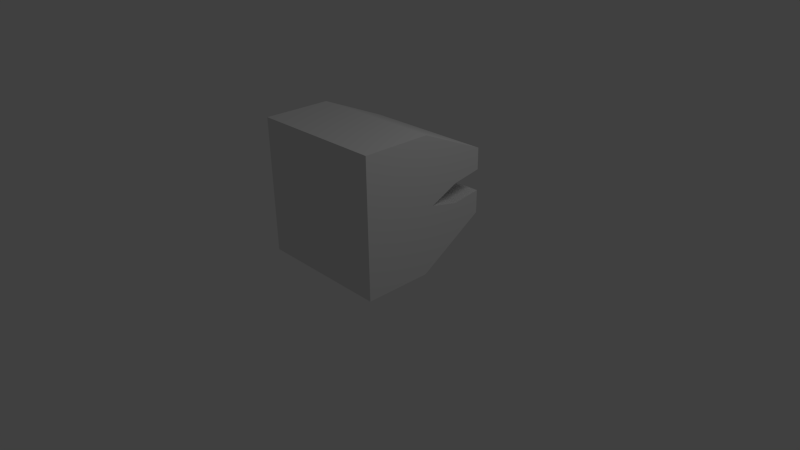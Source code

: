 # Source: zombie_attack_2.blend  (saved by Blender 2.59.2; exported with 4.5.12 LTS)
import bpy
from mathutils import Matrix  # noqa: F401  (used for matrix-valued properties, if any)

bpy.ops.wm.read_factory_settings(use_empty=True)
scene = bpy.context.scene
scene.name = 'Scene'

# ---- collections
col_collection_1 = bpy.data.collections.new('Collection 1'); scene.collection.children.link(col_collection_1)

# ---- materials (node trees are filled in below, after node groups)
mat_material = bpy.data.materials.new('Material')
mat_material.alpha_threshold = 0.0
mat_material.use_transparent_shadow = False
mat_material.roughness = 0.5
mat_material.line_color = (0.0, 0.0, 0.0, 1.0)

# ---- material node trees

# ---- world
world_world = bpy.data.worlds.new('World'); scene.world = world_world
world_world.color = (0.05088, 0.05088, 0.05088)
world_world.use_sun_shadow = False
world_world.sun_shadow_jitter_overblur = 0.0
world_world.cycles.sampling_method = 'MANUAL'
world_world.cycles.sample_map_resolution = 256

# ---- cameras
cam_camera = bpy.data.cameras.new('Camera')
cam_camera.clip_end = 100.0
cam_camera.lens = 35.0
cam_camera.ortho_scale = 7.314
cam_camera.dof.focus_distance = 0.0
cam_camera.dof.aperture_fstop = 128.0

# ---- lights
light_lamp = bpy.data.lights.new('Lamp', 'POINT')
light_lamp.transmission_factor = 0.0
light_lamp.cutoff_distance = 30.0
light_lamp.energy = 100.0
light_lamp.shadow_buffer_clip_start = 1.001
light_lamp.shadow_soft_size = 1.0
light_lamp.shadow_maximum_resolution = 0.006
light_lamp.use_absolute_resolution = True
light_lamp.cycles.use_multiple_importance_sampling = False

# ---- meshes
me_cube = bpy.data.meshes.new('Cube')
me_cube.from_pydata([(1.0, 1.0, -0.3974), (1.0, -1.0, -1.0), (-1.0, -1.0, -1.0), (-1.0, 1.0, -0.3974), (1.0, 1.0, 0.5668), (1.0, -1.0, 1.0), (-1.0, -1.0, 1.0), (-1.0, 1.0, 0.5668), (1.0, 0.1295, -0.01557), (1.0, -1.0, -0.01557), (-1.0, -1.0, -0.01557), (-1.0, 0.1295, -0.01557), (1.0, 1.0, 0.2518), (1.0, -1.0, 0.4922), (-1.0, -1.0, 0.4922), (-1.0, 1.0, 0.2518), (1.0, 1.0, -0.05908), (1.0, -1.0, -0.5078), (-1.0, -1.0, -0.5078), (-1.0, 1.0, -0.05908), (1.0, -5.96e-08, -1.0), (1.788e-07, 1.0, -0.3974), (0.0, -1.0, -1.0), (-1.0, 2.98e-07, -1.0), (1.0, -5.364e-07, 1.0), (2.384e-07, 1.0, 0.5668), (-5.364e-07, -1.0, 1.0), (-1.0, 1.788e-07, 1.0), (1.0, -0.4353, -0.01557), (-2.98e-07, -1.0, -0.01557), (-1.0, -0.4353, -0.01557), (2.384e-07, 0.1295, -0.01557), (1.0, 1.0, 0.3926), (1.0, 0.5647, 0.1804), (1.0, -1.0, 0.7461), (1.0, -1.0, 0.2383), (-1.0, -1.0, 0.7461), (-1.0, -1.0, 0.2383), (-1.0, 1.0, 0.3926), (-1.0, 0.5647, 0.1804), (1.0, -4.172e-07, 0.6257), (-3.576e-07, -1.0, 0.4922), (-1.0, 2.384e-07, 0.6257), (2.384e-07, 1.0, 0.2518), (1.0, 1.0, -0.2055), (1.0, 0.5647, -0.1142), (1.0, -1.0, -0.7539), (1.0, -1.0, -0.2617), (-1.0, -1.0, -0.7539), (-1.0, -1.0, -0.2617), (-1.0, 1.0, -0.2055), (-1.0, 0.5647, -0.1142), (1.0, -1.788e-07, -0.6349), (-1.788e-07, -1.0, -0.5078), (-1.0, 2.384e-07, -0.6349), (2.384e-07, 1.0, -0.05908), (1.788e-07, 1.0, -0.2055), (1.788e-07, 0.5647, -0.1142), (-1.0, -0.4353, -0.2617), (-1.0, 1.788e-07, -0.881), (-2.384e-07, -1.0, -0.2617), (-1.192e-07, -1.0, -0.7539), (1.0, -0.4353, -0.2617), (1.0, -1.192e-07, -0.881), (2.98e-07, 0.5647, 0.1804), (3.576e-07, 1.0, 0.3926), (-1.0, 2.384e-07, 0.8796), (-1.0, -0.4353, 0.2383), (-4.172e-07, -1.0, 0.7461), (-2.98e-07, -1.0, 0.2383), (1.0, -4.768e-07, 0.8796), (1.0, -0.4353, 0.2383), (-2.98e-07, -3.576e-07, 1.0), (0.0, 5.96e-08, -1.0)], [], [(55, 16, 44), (44, 56, 55), (19, 55, 56), (44, 0, 56), (56, 0, 21), (21, 50, 56), (19, 56, 50), (50, 21, 3), (31, 8, 45), (45, 57, 31), (11, 31, 57), (57, 45, 16), (57, 16, 55), (55, 51, 57), (11, 57, 51), (51, 55, 19), (58, 18, 49), (49, 30, 58), (11, 58, 30), (30, 49, 10), (54, 18, 58), (58, 51, 54), (19, 54, 51), (51, 58, 11), (59, 2, 48), (48, 54, 59), (19, 59, 54), (54, 48, 18), (23, 2, 59), (59, 50, 23), (3, 23, 50), (50, 59, 19), (60, 17, 47), (47, 29, 60), (10, 60, 29), (29, 47, 9), (53, 17, 60), (60, 49, 53), (18, 53, 49), (49, 60, 10), (22, 1, 46), (46, 61, 22), (2, 22, 61), (61, 46, 17), (61, 17, 53), (53, 48, 61), (2, 61, 48), (48, 53, 18), (52, 16, 45), (45, 62, 52), (17, 52, 62), (62, 45, 8), (62, 8, 28), (28, 47, 62), (17, 62, 47), (47, 28, 9), (20, 0, 44), (44, 63, 20), (1, 20, 63), (63, 44, 16), (63, 16, 52), (52, 46, 63), (1, 63, 46), (46, 52, 17), (64, 12, 33), (33, 31, 64), (11, 64, 31), (31, 33, 8), (43, 12, 64), (64, 39, 43), (15, 43, 39), (39, 64, 11), (65, 4, 32), (32, 43, 65), (15, 65, 43), (43, 32, 12), (25, 4, 65), (65, 38, 25), (7, 25, 38), (38, 65, 15), (42, 14, 36), (36, 66, 42), (15, 42, 66), (66, 36, 6), (66, 6, 27), (27, 38, 66), (15, 66, 38), (38, 27, 7), (30, 10, 37), (37, 67, 30), (11, 30, 67), (67, 37, 14), (67, 14, 42), (42, 39, 67), (11, 67, 39), (39, 42, 15), (41, 13, 34), (34, 68, 41), (14, 41, 68), (68, 34, 5), (68, 5, 26), (26, 36, 68), (14, 68, 36), (36, 26, 6), (69, 9, 35), (35, 41, 69), (14, 69, 41), (41, 35, 13), (29, 9, 69), (69, 37, 29), (10, 29, 37), (37, 69, 14), (70, 12, 32), (32, 24, 70), (5, 70, 24), (24, 32, 4), (40, 12, 70), (70, 34, 40), (13, 40, 34), (34, 70, 5), (71, 8, 33), (33, 40, 71), (13, 71, 40), (40, 33, 12), (28, 8, 71), (71, 35, 28), (9, 28, 35), (35, 71, 13), (24, 4, 25), (25, 72, 24), (5, 24, 72), (72, 25, 7), (72, 7, 27), (27, 26, 72), (5, 72, 26), (26, 27, 6), (73, 0, 20), (20, 22, 73), (2, 73, 22), (22, 20, 1), (21, 0, 73), (73, 23, 21), (3, 21, 23), (23, 73, 2)])
_uv = me_cube.uv_layers.new(name='UVTex')
_uv.uv.foreach_set('vector', [0.6672, 0.8322, 0.6677, 0.6661, 0.6875, 0.6662, 0.6875, 0.6662, 0.6869, 0.8323, 0.6672, 0.8322, 0.6667, 0.9984, 0.6672, 0.8322, 0.6869, 0.8323, 0.6875, 0.6662, 0.7072, 0.6662, 0.6869, 0.8323, 0.6869, 0.8323, 0.7072, 0.6662, 0.7067, 0.8324, 0.7067, 0.8324, 0.6864, 0.9985, 0.6869, 0.8323, 0.6667, 0.9984, 0.6869, 0.8323, 0.6864, 0.9985, 0.6864, 0.9985, 0.7067, 0.8324, 0.7062, 0.9985, 0.6672, 0.4995, 0.6677, 0.3333, 0.74, 0.3336, 0.74, 0.3336, 0.7395, 0.4997, 0.6672, 0.4995, 0.6667, 0.6656, 0.6672, 0.4995, 0.7395, 0.4997, 0.7395, 0.4997, 0.74, 0.3336, 0.8123, 0.3338, 0.7395, 0.4997, 0.8123, 0.3338, 0.8118, 0.4999, 0.8118, 0.4999, 0.739, 0.6659, 0.7395, 0.4997, 0.6667, 0.6656, 0.7395, 0.4997, 0.739, 0.6659, 0.739, 0.6659, 0.8118, 0.4999, 0.8113, 0.6661, 0.9055, 0.2104, 0.9992, 0.2515, 0.9994, 0.2107, 0.9994, 0.2107, 0.9056, 0.1695, 0.9055, 0.2104, 0.8118, 0.1692, 0.9055, 0.2104, 0.9056, 0.1695, 0.9056, 0.1695, 0.9994, 0.2107, 0.9995, 0.1698, 0.833, 0.2722, 0.9992, 0.2515, 0.9055, 0.2104, 0.9055, 0.2104, 0.7393, 0.231, 0.833, 0.2722, 0.6668, 0.2928, 0.833, 0.2722, 0.7393, 0.231, 0.7393, 0.231, 0.9055, 0.2104, 0.8118, 0.1692, 0.8329, 0.3131, 0.999, 0.3333, 0.9991, 0.2924, 0.9991, 0.2924, 0.833, 0.2722, 0.8329, 0.3131, 0.6668, 0.2928, 0.8329, 0.3131, 0.833, 0.2722, 0.833, 0.2722, 0.9991, 0.2924, 0.9992, 0.2515, 0.8328, 0.3328, 0.999, 0.3333, 0.8329, 0.3131, 0.8329, 0.3131, 0.6667, 0.3125, 0.8328, 0.3328, 0.6667, 0.3323, 0.8328, 0.3328, 0.6667, 0.3125, 0.6667, 0.3125, 0.8329, 0.3131, 0.6668, 0.2928, 0.1665, 0.5435, 0.3326, 0.5849, 0.3327, 0.544, 0.3327, 0.544, 0.1667, 0.5026, 0.1665, 0.5435, 0.0005018, 0.5021, 0.1665, 0.5435, 0.1667, 0.5026, 0.1667, 0.5026, 0.3327, 0.544, 0.3328, 0.5031, 0.1664, 0.5844, 0.3326, 0.5849, 0.1665, 0.5435, 0.1665, 0.5435, 0.0003763, 0.543, 0.1664, 0.5844, 0.0002508, 0.5839, 0.1664, 0.5844, 0.0003763, 0.543, 0.0003763, 0.543, 0.1665, 0.5435, 0.0005018, 0.5021, 0.1662, 0.6662, 0.3323, 0.6667, 0.3324, 0.6258, 0.3324, 0.6258, 0.1663, 0.6253, 0.1662, 0.6662, 0.0, 0.6656, 0.1662, 0.6662, 0.1663, 0.6253, 0.1663, 0.6253, 0.3324, 0.6258, 0.3326, 0.5849, 0.1663, 0.6253, 0.3326, 0.5849, 0.1664, 0.5844, 0.1664, 0.5844, 0.0001254, 0.6248, 0.1663, 0.6253, 0.0, 0.6656, 0.1663, 0.6253, 0.0001254, 0.6248, 0.0001254, 0.6248, 0.1664, 0.5844, 0.0002508, 0.5839, 0.06117, 0.1663, 0.04055, 0.0001213, 0.1023, 0.07263, 0.1023, 0.07263, 0.123, 0.2389, 0.06117, 0.1663, 0.08178, 0.3326, 0.06117, 0.1663, 0.123, 0.2389, 0.123, 0.2389, 0.1023, 0.07263, 0.1641, 0.1451, 0.123, 0.2389, 0.1641, 0.1451, 0.1639, 0.239, 0.1639, 0.239, 0.1227, 0.3327, 0.123, 0.2389, 0.08178, 0.3326, 0.123, 0.2389, 0.1227, 0.3327, 0.1227, 0.3327, 0.1639, 0.239, 0.1636, 0.3328, 0.0005097, 0.1662, 0.001019, 0.0, 0.02078, 6.065e-05, 0.02078, 6.065e-05, 0.02027, 0.1662, 0.0005097, 0.1662, 0.0, 0.3323, 0.0005097, 0.1662, 0.02027, 0.1662, 0.02027, 0.1662, 0.02078, 6.065e-05, 0.04055, 0.0001213, 0.02027, 0.1662, 0.04055, 0.0001213, 0.06117, 0.1663, 0.06117, 0.1663, 0.04089, 0.3324, 0.02027, 0.1662, 0.0, 0.3323, 0.02027, 0.1662, 0.04089, 0.3324, 0.04089, 0.3324, 0.06117, 0.1663, 0.08178, 0.3326, 0.8852, 0.4997, 0.8123, 0.3338, 0.8846, 0.3336, 0.8846, 0.3336, 0.9575, 0.4995, 0.8852, 0.4997, 0.958, 0.6656, 0.8852, 0.4997, 0.9575, 0.4995, 0.9575, 0.4995, 0.8846, 0.3336, 0.957, 0.3333, 0.8128, 0.4999, 0.8123, 0.3338, 0.8852, 0.4997, 0.8852, 0.4997, 0.8857, 0.6659, 0.8128, 0.4999, 0.8133, 0.6661, 0.8128, 0.4999, 0.8857, 0.6659, 0.8857, 0.6659, 0.8852, 0.4997, 0.958, 0.6656, 0.7918, 0.8323, 0.7723, 0.6661, 0.7923, 0.6662, 0.7923, 0.6662, 0.8118, 0.8324, 0.7918, 0.8323, 0.8113, 0.9985, 0.7918, 0.8323, 0.8118, 0.8324, 0.8118, 0.8324, 0.7923, 0.6662, 0.8123, 0.6662, 0.7718, 0.8322, 0.7723, 0.6661, 0.7918, 0.8323, 0.7918, 0.8323, 0.7913, 0.9985, 0.7718, 0.8322, 0.7713, 0.9984, 0.7718, 0.8322, 0.7913, 0.9985, 0.7913, 0.9985, 0.7918, 0.8323, 0.8113, 0.9985, 0.8337, 0.06271, 0.9997, 0.08539, 0.9999, 0.04321, 0.9999, 0.04321, 0.8338, 0.02052, 0.8337, 0.06271, 0.6676, 0.04002, 0.8337, 0.06271, 0.8338, 0.02052, 0.8338, 0.02052, 0.9999, 0.04321, 1.0, 0.001019, 0.8338, 0.02052, 1.0, 0.001019, 0.8338, 0.0005097, 0.8338, 0.0005097, 0.6676, 0.02001, 0.8338, 0.02052, 0.6676, 0.04002, 0.8338, 0.02052, 0.6676, 0.02001, 0.6676, 0.02001, 0.8338, 0.0005097, 0.6677, 0.0, 0.9056, 0.1695, 0.9995, 0.1698, 0.9996, 0.1276, 0.9996, 0.1276, 0.9058, 0.1273, 0.9056, 0.1695, 0.8118, 0.1692, 0.9056, 0.1695, 0.9058, 0.1273, 0.9058, 0.1273, 0.9996, 0.1276, 0.9997, 0.08539, 0.9058, 0.1273, 0.9997, 0.08539, 0.8337, 0.06271, 0.8337, 0.06271, 0.7397, 0.1046, 0.9058, 0.1273, 0.8118, 0.1692, 0.9058, 0.1273, 0.7397, 0.1046, 0.7397, 0.1046, 0.8337, 0.06271, 0.6676, 0.04002, 0.1669, 0.4182, 0.3331, 0.4187, 0.3332, 0.3765, 0.3332, 0.3765, 0.167, 0.376, 0.1669, 0.4182, 0.0007606, 0.4177, 0.1669, 0.4182, 0.167, 0.376, 0.167, 0.376, 0.3332, 0.3765, 0.3333, 0.3344, 0.167, 0.376, 0.3333, 0.3344, 0.1672, 0.3338, 0.1672, 0.3338, 0.00089, 0.3755, 0.167, 0.376, 0.0007606, 0.4177, 0.167, 0.376, 0.00089, 0.3755, 0.00089, 0.3755, 0.1672, 0.3338, 0.001019, 0.3333, 0.1668, 0.4604, 0.3328, 0.5031, 0.3329, 0.4609, 0.3329, 0.4609, 0.1669, 0.4182, 0.1668, 0.4604, 0.0007606, 0.4177, 0.1668, 0.4604, 0.1669, 0.4182, 0.1669, 0.4182, 0.3329, 0.4609, 0.3331, 0.4187, 0.1667, 0.5026, 0.3328, 0.5031, 0.1668, 0.4604, 0.1668, 0.4604, 0.0006312, 0.4599, 0.1667, 0.5026, 0.0005018, 0.5021, 0.1667, 0.5026, 0.0006312, 0.4599, 0.0006312, 0.4599, 0.1668, 0.4604, 0.0007606, 0.4177, 0.3128, 0.1671, 0.2933, 0.0008967, 0.3133, 0.0009581, 0.3133, 0.0009581, 0.3328, 0.1672, 0.3128, 0.1671, 0.3323, 0.3333, 0.3128, 0.1671, 0.3328, 0.1672, 0.3328, 0.1672, 0.3133, 0.0009581, 0.3333, 0.00102, 0.2706, 0.167, 0.2933, 0.0008967, 0.3128, 0.1671, 0.3128, 0.1671, 0.2901, 0.3332, 0.2706, 0.167, 0.2479, 0.3331, 0.2706, 0.167, 0.2901, 0.3332, 0.2901, 0.3332, 0.3128, 0.1671, 0.3323, 0.3333, 0.206, 0.2391, 0.1641, 0.1451, 0.2287, 0.07302, 0.2287, 0.07302, 0.2706, 0.167, 0.206, 0.2391, 0.2479, 0.3331, 0.206, 0.2391, 0.2706, 0.167, 0.2706, 0.167, 0.2287, 0.07302, 0.2933, 0.0008967, 0.1639, 0.239, 0.1641, 0.1451, 0.206, 0.2391, 0.206, 0.2391, 0.2058, 0.3329, 0.1639, 0.239, 0.1636, 0.3328, 0.1639, 0.239, 0.2058, 0.3329, 0.2058, 0.3329, 0.206, 0.2391, 0.2479, 0.3331, 0.5005, 0.3338, 0.6667, 0.3344, 0.6662, 0.5005, 0.6662, 0.5005, 0.5, 0.5, 0.5005, 0.3338, 0.3344, 0.3333, 0.5005, 0.3338, 0.5, 0.5, 0.5, 0.5, 0.6662, 0.5005, 0.6656, 0.6667, 0.5, 0.5, 0.6656, 0.6667, 0.4995, 0.6662, 0.4995, 0.6662, 0.3338, 0.4995, 0.5, 0.5, 0.3344, 0.3333, 0.5, 0.5, 0.3338, 0.4995, 0.3338, 0.4995, 0.4995, 0.6662, 0.3333, 0.6656, 0.5, 0.1667, 0.3333, 0.001019, 0.4995, 0.0005098, 0.4995, 0.0005098, 0.6662, 0.1662, 0.5, 0.1667, 0.6667, 0.3323, 0.5, 0.1667, 0.6662, 0.1662, 0.6662, 0.1662, 0.4995, 0.0005098, 0.6656, 0.0, 0.3338, 0.1672, 0.3333, 0.001019, 0.5, 0.1667, 0.5, 0.1667, 0.5005, 0.3328, 0.3338, 0.1672, 0.3344, 0.3333, 0.3338, 0.1672, 0.5005, 0.3328, 0.5005, 0.3328, 0.5, 0.1667, 0.6667, 0.3323])
me_cube.materials.append(mat_material)
me_cube.use_remesh_preserve_volume = False
me_cube.use_remesh_preserve_attributes = False
me_cube.use_mirror_vertex_groups = False
me_cube.update()

# ---- objects
ob_cube = bpy.data.objects.new('Cube', me_cube)
ob_lamp = bpy.data.objects.new('Lamp', light_lamp)
ob_camera = bpy.data.objects.new('Camera', cam_camera)

# ---- transforms, parenting, visibility, modifiers, constraints
ob_cube.location = (0.0, 0.0, 1.022)
ob_cube.lock_rotations_4d = False
ob_cube.empty_display_type = 'ARROWS'
ob_cube.lineart.crease_threshold = 0.0
ob_lamp.location = (4.076, 1.005, 5.904)
ob_lamp.rotation_euler = (0.6503, 0.05522, 1.866)
ob_lamp.lock_rotations_4d = False
ob_lamp.empty_display_type = 'ARROWS'
ob_lamp.color = (0.0, 0.0, 0.0, 0.0)
ob_lamp.lineart.crease_threshold = 0.0
ob_camera.location = (7.481, -6.508, 5.344)
ob_camera.rotation_euler = (1.109, 0.01082, 0.8149)
ob_camera.lock_rotations_4d = False
ob_camera.empty_display_type = 'ARROWS'
ob_camera.color = (0.0, 0.0, 0.0, 0.0)
ob_camera.display_type = 'WIRE'
ob_camera.lineart.crease_threshold = 0.0

# ---- collection membership
col_collection_1.objects.link(ob_cube)
col_collection_1.objects.link(ob_lamp)
col_collection_1.objects.link(ob_camera)

# ---- scene / render settings (as saved in the file)
scene.camera = ob_camera
scene.frame_start = 1; scene.frame_end = 250; scene.frame_set(1)
scene.render.engine = 'BLENDER_EEVEE_NEXT'
scene.render.image_settings.color_mode = 'RGB'
scene.render.image_settings.compression = 90
scene.render.resolution_percentage = 50
scene.render.dither_intensity = 0.0
scene.render.bake_margin = 2
scene.render.bake_bias = 0.0
scene.cycles.use_denoising = False
scene.cycles.samples = 10
scene.cycles.sampling_pattern = 'TABULATED_SOBOL'
scene.cycles.light_sampling_threshold = 0.0
scene.cycles.use_adaptive_sampling = False
scene.cycles.use_light_tree = False
scene.cycles.blur_glossy = 0.0
scene.cycles.volume_bounces = 1
scene.cycles.pixel_filter_type = 'GAUSSIAN'
scene.cycles.sample_clamp_indirect = 0.0
scene.view_settings.view_transform = 'Standard'
bpy.context.view_layer.update()
